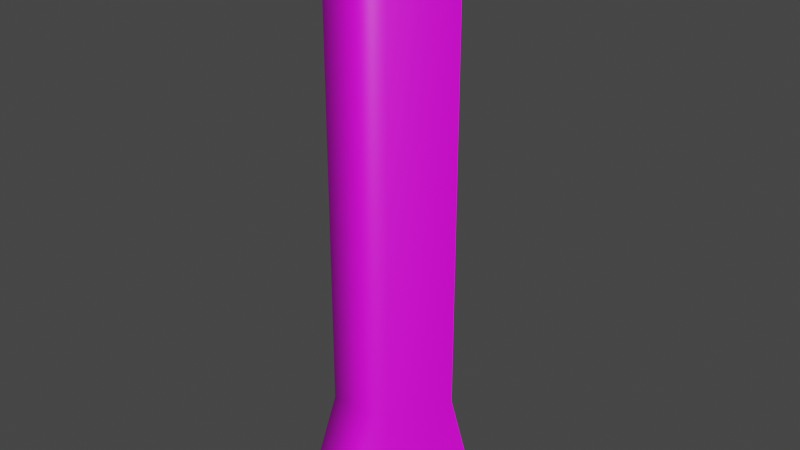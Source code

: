 # Source: racket.blend  (saved by Blender 2.83.18; exported with 4.5.12 LTS)
import bpy
from mathutils import Matrix  # noqa: F401  (used for matrix-valued properties, if any)

bpy.ops.wm.read_factory_settings(use_empty=True)
scene = bpy.context.scene
scene.name = 'Scene'

# ---- collections
col_collection = bpy.data.collections.new('Collection'); scene.collection.children.link(col_collection)

# ---- images (referenced by path relative to the original .blend; pixels are not part of the script)
import os
ASSET_DIR = os.environ.get("B2B_ASSET_DIR", "")  # directory of the original .blend (textures are referenced by path, not embedded)
HERE = os.path.dirname(os.path.abspath(__file__))  # packed textures are extracted next to this script under _unpacked/

def load_image(name, relpath, width, height, colorspace="sRGB"):
    """Load a texture the original file referenced (path relative to the .blend, or extracted next to this script)."""
    p = next((c for c in (os.path.join(HERE, relpath), os.path.join(ASSET_DIR, relpath)) if relpath and os.path.exists(c)), "")
    if p:
        img = bpy.data.images.load(p, check_existing=True)
        img.name = name
    else:  # same state as the original file: an image datablock whose file is absent (Cycles renders it pink)
        img = bpy.data.images.new(name, width, height)
        img.source = "FILE"
        img.filepath = "//" + (relpath or name)
    img.colorspace_settings.name = colorspace
    return img
img_material_base_color = load_image('Material Base Color', 'Racket/racketTexture.png', 1024, 1024, 'sRGB')

# ---- materials (node trees are filled in below, after node groups)
mat_material = bpy.data.materials.new('Material')
mat_material.use_transparent_shadow = False

# ---- node groups
ng_auto_smooth = bpy.data.node_groups.new('Auto Smooth', 'GeometryNodeTree')
_s = ng_auto_smooth.interface.new_socket(name='Geometry', in_out='OUTPUT', socket_type='NodeSocketGeometry')
_s = ng_auto_smooth.interface.new_socket(name='Geometry', in_out='INPUT', socket_type='NodeSocketGeometry')
_s = ng_auto_smooth.interface.new_socket(name='Angle', in_out='INPUT', socket_type='NodeSocketFloat')
_s.subtype = 'ANGLE'
_s.min_value = 0.0
_s.max_value = 3.142
ng_auto_smooth.is_modifier = True
_N = ng_auto_smooth.nodes; _L = ng_auto_smooth.links
n0 = _N.new('NodeGroupOutput'); n0.name = 'Group Output'; n0.location = (480, -100)
n1 = _N.new('NodeGroupInput'); n1.name = 'Group Input'; n1.location = (-420, -300)
n2 = _N.new('NodeGroupInput'); n2.name = 'Group Input.001'; n2.location = (-60, -100)
n3 = _N.new('GeometryNodeSetShadeSmooth'); n3.name = 'Set Shade Smooth'; n3.location = (120, -100)
n3.domain = 'EDGE'
n4 = _N.new('GeometryNodeSetShadeSmooth'); n4.name = 'Set Shade Smooth.001'; n4.location = (300, -100)
n5 = _N.new('GeometryNodeInputMeshEdgeAngle'); n5.name = 'Edge Angle'; n5.location = (-420, -220)
n6 = _N.new('GeometryNodeInputEdgeSmooth'); n6.name = 'Is Edge Smooth'; n6.location = (-60, -160)
n7 = _N.new('GeometryNodeInputShadeSmooth'); n7.name = 'Is Face Smooth'; n7.location = (-240, -340)
n8 = _N.new('FunctionNodeBooleanMath'); n8.name = 'Boolean Math'; n8.location = (-60, -220)
n9 = _N.new('FunctionNodeCompare'); n9.name = 'Compare'; n9.location = (-240, -180)
n9.operation = 'LESS_EQUAL'
_L.new(n5.outputs[0], n9.inputs[0])
_L.new(n4.outputs[0], n0.inputs[0])
_L.new(n1.outputs[1], n9.inputs[1])
_L.new(n9.outputs[0], n8.inputs[0])
_L.new(n7.outputs[0], n8.inputs[1])
_L.new(n2.outputs[0], n3.inputs[0])
_L.new(n6.outputs[0], n3.inputs[1])
_L.new(n3.outputs[0], n4.inputs[0])
_L.new(n8.outputs[0], n3.inputs[2])
n0.is_active_output = True

# ---- material node trees
mat_material.use_nodes = True; mat_material.node_tree.nodes.clear()
_N = mat_material.node_tree.nodes; _L = mat_material.node_tree.links
n0 = _N.new('ShaderNodeBsdfPrincipled'); n0.name = 'Principled BSDF'; n0.location = (10, 300)
n0.distribution = 'GGX'
n0.subsurface_method = 'BURLEY'
n0.inputs[3].default_value = 1.45
n0.inputs[27].default_value = (0.0, 0.0, 0.0, 1.0)
n0.inputs[28].default_value = 1.0
n1 = _N.new('ShaderNodeOutputMaterial'); n1.name = 'Material Output'; n1.location = (300, 300)
n2 = _N.new('ShaderNodeTexImage'); n2.name = 'Image Texture'; n2.location = (-280, 275)
n2.image = img_material_base_color
_L.new(n0.outputs[0], n1.inputs[0])
_L.new(n2.outputs[0], n0.inputs[0])
n1.is_active_output = True

# ---- world
world_world = bpy.data.worlds.new('World'); scene.world = world_world
world_world.use_nodes = True; world_world.node_tree.nodes.clear()
_N = world_world.node_tree.nodes; _L = world_world.node_tree.links
n0 = _N.new('ShaderNodeOutputWorld'); n0.name = 'World Output'; n0.location = (300, 300)
n1 = _N.new('ShaderNodeBackground'); n1.name = 'Background'; n1.location = (10, 300)
n1.inputs[0].default_value = (0.05088, 0.05088, 0.05088, 1.0)
_L.new(n1.outputs[0], n0.inputs[0])
n0.is_active_output = True
world_world.color = (0.05088, 0.05088, 0.05088)
world_world.use_sun_shadow = False
world_world.sun_shadow_jitter_overblur = 0.0

# ---- meshes
me_cylinder = bpy.data.meshes.new('Cylinder')
me_cylinder.from_pydata([(-1.192e-07, -1.74, -0.25), (-1.192e-07, 5.124, -0.25), (0.9511, -1.74, -0.07725), (0.9511, 5.124, -0.07725), (0.5878, -1.74, 0.2023), (0.5878, 5.124, 0.2023), (-0.5878, -1.74, 0.2023), (-0.5878, 5.124, 0.2023), (-0.9511, -1.74, -0.07725), (-0.9511, 5.124, -0.07725), (5.259e-08, 6.124, -0.125), (0.4755, 6.124, -0.03863), (0.2939, 6.124, 0.1011), (-0.2939, 6.124, 0.1011), (-0.4755, 6.124, -0.03863), (1.113e-07, -3.661, -0.3781), (1.438, -3.661, -0.1168), (0.8889, -3.661, 0.3059), (-0.8889, -3.661, 0.3059), (-1.438, -3.661, -0.1168), (9.988e-08, -3.661, -0.2693), (1.024, -3.661, -0.08321), (0.6331, -3.661, 0.2179), (-0.6331, -3.661, 0.2179), (-1.024, -3.661, -0.08321), (9.593e-08, -2.186, -0.2228), (0.8477, -2.186, -0.06886), (0.5239, -2.186, 0.1803), (-0.5239, -2.186, 0.1803), (-0.8477, -2.186, -0.06886)], [], [(0, 1, 3, 2), (2, 3, 5, 4), (4, 5, 7, 6), (9, 7, 13, 14), (6, 7, 9, 8), (8, 9, 1, 0), (8, 0, 15, 19), (11, 10, 14, 13, 12), (5, 3, 11, 12), (1, 9, 14, 10), (3, 1, 10, 11), (7, 5, 12, 13), (19, 15, 20, 24), (0, 2, 16, 15), (4, 6, 18, 17), (6, 8, 19, 18), (2, 4, 17, 16), (20, 21, 26, 25), (17, 18, 23, 22), (15, 16, 21, 20), (18, 19, 24, 23), (16, 17, 22, 21), (25, 26, 27, 28, 29), (23, 24, 29, 28), (21, 22, 27, 26), (24, 20, 25, 29), (22, 23, 28, 27)])
me_cylinder.polygons.foreach_set('use_smooth', [True] * 27)
_uv = me_cylinder.uv_layers.new(name='UVMap')
_uv.uv.foreach_set('vector', [0.596, 0.1967, 0.596, 0.8969, 0.4646, 0.8978, 0.4646, 0.1975, 0.33, 0.1969, 0.33, 0.8979, 0.2799, 0.8974, 0.2799, 0.1964, 0.2799, 0.1964, 0.2799, 0.8974, 0.1175, 0.8974, 0.1175, 0.1964, 0.0673, 0.8979, 0.1175, 0.8974, 0.1581, 0.9997, 0.133, 1.0, 0.1175, 0.1964, 0.1175, 0.8974, 0.0673, 0.8979, 0.0673, 0.1969, 0.7274, 0.1975, 0.7274, 0.8978, 0.596, 0.8969, 0.596, 0.1967, 0.7274, 0.1975, 0.596, 0.1967, 0.596, 0.0, 0.7947, 0.001353, 0.9675, 0.7177, 0.9297, 0.7454, 0.8918, 0.7177, 0.9063, 0.673, 0.9531, 0.673, 0.2799, 0.8974, 0.33, 0.8979, 0.2644, 1.0, 0.2393, 0.9997, 0.596, 0.8969, 0.7274, 0.8978, 0.6617, 1.0, 0.596, 0.9995, 0.4646, 0.8978, 0.596, 0.8969, 0.596, 0.9995, 0.5303, 1.0, 0.1175, 0.8974, 0.2799, 0.8974, 0.2393, 0.9997, 0.1581, 0.9997, 0.9859, 0.8806, 0.8713, 0.9642, 0.8713, 0.9294, 0.9529, 0.8699, 0.596, 0.1967, 0.4646, 0.1975, 0.3973, 0.001353, 0.596, 0.0, 0.2799, 0.1964, 0.1175, 0.1964, 0.07589, 4.871e-08, 0.3215, 0.0, 0.1175, 0.1964, 0.0673, 0.1969, 0.0, 0.0008055, 0.07589, 4.871e-08, 0.33, 0.1969, 0.2799, 0.1964, 0.3215, 0.0, 0.3973, 0.0008055, 0.9983, 0.3139, 0.9987, 0.4186, 0.7951, 0.4005, 0.7947, 0.3139, 0.8005, 0.7454, 0.9421, 0.7454, 0.9217, 0.7735, 0.8209, 0.7735, 0.8713, 0.9642, 0.7568, 0.8806, 0.7897, 0.8699, 0.8713, 0.9294, 0.9421, 0.7454, 0.9859, 0.8806, 0.9529, 0.8699, 0.9217, 0.7735, 0.7568, 0.8806, 0.8005, 0.7454, 0.8209, 0.7735, 0.7897, 0.8699, 0.8243, 0.7454, 0.7568, 0.6961, 0.7825, 0.6164, 0.866, 0.6164, 0.8918, 0.6961, 0.9979, 0.1693, 1.0, 0.2093, 0.7964, 0.1912, 0.7947, 0.1582, 1.0, 0.0, 0.9979, 0.03997, 0.7947, 0.05113, 0.7964, 0.01805, 0.9987, 0.2093, 0.9983, 0.3139, 0.7947, 0.3139, 0.7951, 0.2273, 0.9979, 0.03997, 0.9979, 0.1693, 0.7947, 0.1582, 0.7947, 0.05113])
me_cylinder.materials.append(mat_material)
me_cylinder.use_remesh_fix_poles = True
me_cylinder.use_remesh_preserve_attributes = False
me_cylinder.use_mirror_vertex_groups = False
me_cylinder.update()

# ---- objects
ob_cylinder = bpy.data.objects.new('Cylinder', me_cylinder)

# ---- transforms, parenting, visibility, modifiers, constraints
ob_cylinder.location = (1.192e-07, 4.661e-08, 0.0)
ob_cylinder.rotation_euler = (1.571, -0.0, 0.0)
ob_cylinder.scale = (1.0, 1.0, 4.0)
ob_cylinder.lineart.crease_threshold = 0.0
_m = ob_cylinder.modifiers.new('Auto Smooth', 'NODES')
_m.node_group = ng_auto_smooth
_gi = [s.identifier for s in ng_auto_smooth.interface.items_tree if s.item_type == 'SOCKET' and s.in_out == 'INPUT']
_m[_gi[1]] = 1.101  # Angle

# ---- collection membership
col_collection.objects.link(ob_cylinder)

# ---- scene / render settings (as saved in the file)
scene.frame_start = 1; scene.frame_end = 250; scene.frame_set(4)
scene.render.engine = 'BLENDER_EEVEE_NEXT'
scene.cycles.use_denoising = False
scene.cycles.samples = 128
scene.cycles.sampling_pattern = 'TABULATED_SOBOL'
scene.cycles.use_adaptive_sampling = False
scene.cycles.use_light_tree = False
scene.view_settings.view_transform = 'Filmic'
bpy.context.view_layer.update()

# ---- added for rendering (the .blend has no active camera and no usable light): camera, sun
cam_auto = bpy.data.cameras.new('AutoCamera')
cam_auto.lens = 50.0
cam_auto.sensor_width = 36.0
cam_auto.clip_end = 1000.0
ob_auto_camera = bpy.data.objects.new('AutoCamera', cam_auto)
scene.collection.objects.link(ob_auto_camera)
ob_auto_camera.location = (9.76949, -11.579, 9.047)
ob_auto_camera.rotation_euler = (1.09748, -7.21219e-08, 0.694738)
scene.camera = ob_auto_camera
light_auto_sun = bpy.data.lights.new('AutoSun', 'SUN')
light_auto_sun.energy = 3.0
light_auto_sun.angle = 0.0523599
ob_auto_sun = bpy.data.objects.new('AutoSun', light_auto_sun)
scene.collection.objects.link(ob_auto_sun)
ob_auto_sun.rotation_euler = (0.872665, 0.174533, 0.523599)
bpy.context.view_layer.update()
